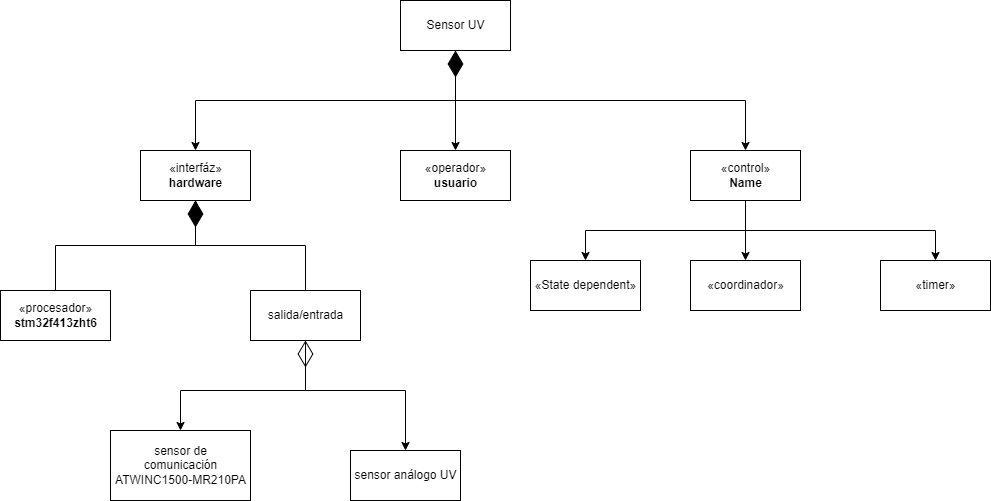

The diagram above was exported from draw.io. Its source (the exported page's mxGraphModel, read from the mxfile embedded in the PNG):
<mxGraphModel dx="1042" dy="521" grid="1" gridSize="10" guides="1" tooltips="1" connect="1" arrows="1" fold="1" page="1" pageScale="1" pageWidth="1100" pageHeight="850" math="0" shadow="0">
  <root>
    <mxCell id="0" />
    <mxCell id="1" parent="0" />
    <mxCell id="-A0z_rD8iKsI_beovT8i-13" style="edgeStyle=orthogonalEdgeStyle;rounded=0;orthogonalLoop=1;jettySize=auto;html=1;entryX=0.5;entryY=0;entryDx=0;entryDy=0;exitX=0.5;exitY=1;exitDx=0;exitDy=0;" parent="1" source="-A0z_rD8iKsI_beovT8i-2" target="-A0z_rD8iKsI_beovT8i-4" edge="1">
      <mxGeometry relative="1" as="geometry" />
    </mxCell>
    <mxCell id="-A0z_rD8iKsI_beovT8i-15" style="edgeStyle=orthogonalEdgeStyle;rounded=0;orthogonalLoop=1;jettySize=auto;html=1;exitX=0.5;exitY=1;exitDx=0;exitDy=0;entryX=0.5;entryY=0;entryDx=0;entryDy=0;" parent="1" source="-A0z_rD8iKsI_beovT8i-2" target="-A0z_rD8iKsI_beovT8i-12" edge="1">
      <mxGeometry relative="1" as="geometry" />
    </mxCell>
    <mxCell id="-A0z_rD8iKsI_beovT8i-42" style="edgeStyle=orthogonalEdgeStyle;rounded=0;orthogonalLoop=1;jettySize=auto;html=1;exitX=0.5;exitY=1;exitDx=0;exitDy=0;entryX=0.5;entryY=0;entryDx=0;entryDy=0;" parent="1" source="-A0z_rD8iKsI_beovT8i-2" target="-A0z_rD8iKsI_beovT8i-41" edge="1">
      <mxGeometry relative="1" as="geometry" />
    </mxCell>
    <mxCell id="-A0z_rD8iKsI_beovT8i-2" value="Sensor UV" style="html=1;" parent="1" vertex="1">
      <mxGeometry x="430" y="100" width="110" height="50" as="geometry" />
    </mxCell>
    <mxCell id="-A0z_rD8iKsI_beovT8i-36" style="edgeStyle=orthogonalEdgeStyle;rounded=0;orthogonalLoop=1;jettySize=auto;html=1;exitX=0.5;exitY=1;exitDx=0;exitDy=0;" parent="1" source="-A0z_rD8iKsI_beovT8i-4" target="-A0z_rD8iKsI_beovT8i-5" edge="1">
      <mxGeometry relative="1" as="geometry">
        <Array as="points">
          <mxPoint x="775" y="330" />
          <mxPoint x="775" y="330" />
        </Array>
      </mxGeometry>
    </mxCell>
    <mxCell id="-A0z_rD8iKsI_beovT8i-37" style="edgeStyle=orthogonalEdgeStyle;rounded=0;orthogonalLoop=1;jettySize=auto;html=1;exitX=0.5;exitY=1;exitDx=0;exitDy=0;entryX=0.5;entryY=0;entryDx=0;entryDy=0;" parent="1" source="-A0z_rD8iKsI_beovT8i-4" target="-A0z_rD8iKsI_beovT8i-9" edge="1">
      <mxGeometry relative="1" as="geometry" />
    </mxCell>
    <mxCell id="-A0z_rD8iKsI_beovT8i-38" style="edgeStyle=orthogonalEdgeStyle;rounded=0;orthogonalLoop=1;jettySize=auto;html=1;exitX=0.5;exitY=1;exitDx=0;exitDy=0;entryX=0.5;entryY=0;entryDx=0;entryDy=0;" parent="1" source="-A0z_rD8iKsI_beovT8i-4" target="-A0z_rD8iKsI_beovT8i-35" edge="1">
      <mxGeometry relative="1" as="geometry" />
    </mxCell>
    <mxCell id="-A0z_rD8iKsI_beovT8i-4" value="«control»&lt;br&gt;&lt;b&gt;Name&lt;/b&gt;" style="html=1;" parent="1" vertex="1">
      <mxGeometry x="720" y="250" width="110" height="50" as="geometry" />
    </mxCell>
    <mxCell id="-A0z_rD8iKsI_beovT8i-5" value="«coordinador»" style="html=1;" parent="1" vertex="1">
      <mxGeometry x="720" y="360" width="110" height="50" as="geometry" />
    </mxCell>
    <mxCell id="-A0z_rD8iKsI_beovT8i-9" value="«timer»" style="html=1;" parent="1" vertex="1">
      <mxGeometry x="910" y="360" width="110" height="50" as="geometry" />
    </mxCell>
    <mxCell id="-A0z_rD8iKsI_beovT8i-12" value="«interfáz»&lt;br&gt;&lt;b&gt;hardware&lt;/b&gt;" style="html=1;" parent="1" vertex="1">
      <mxGeometry x="170" y="250" width="110" height="50" as="geometry" />
    </mxCell>
    <mxCell id="-A0z_rD8iKsI_beovT8i-20" value="sensor análogo UV" style="html=1;" parent="1" vertex="1">
      <mxGeometry x="380" y="550" width="110" height="50" as="geometry" />
    </mxCell>
    <mxCell id="-A0z_rD8iKsI_beovT8i-24" value="sensor de &lt;br&gt;comunicación&lt;br&gt;ATWINC1500-MR210PA" style="html=1;" parent="1" vertex="1">
      <mxGeometry x="140" y="530" width="140" height="70" as="geometry" />
    </mxCell>
    <mxCell id="-A0z_rD8iKsI_beovT8i-39" style="edgeStyle=orthogonalEdgeStyle;rounded=0;orthogonalLoop=1;jettySize=auto;html=1;entryX=0.5;entryY=0;entryDx=0;entryDy=0;" parent="1" source="-A0z_rD8iKsI_beovT8i-27" target="-A0z_rD8iKsI_beovT8i-24" edge="1">
      <mxGeometry relative="1" as="geometry">
        <Array as="points">
          <mxPoint x="335" y="490" />
          <mxPoint x="210" y="490" />
        </Array>
      </mxGeometry>
    </mxCell>
    <mxCell id="-A0z_rD8iKsI_beovT8i-40" style="edgeStyle=orthogonalEdgeStyle;rounded=0;orthogonalLoop=1;jettySize=auto;html=1;exitX=0.5;exitY=1;exitDx=0;exitDy=0;entryX=0.5;entryY=0;entryDx=0;entryDy=0;" parent="1" source="-A0z_rD8iKsI_beovT8i-27" target="-A0z_rD8iKsI_beovT8i-20" edge="1">
      <mxGeometry relative="1" as="geometry">
        <Array as="points">
          <mxPoint x="335" y="490" />
          <mxPoint x="435" y="490" />
        </Array>
      </mxGeometry>
    </mxCell>
    <mxCell id="-A0z_rD8iKsI_beovT8i-43" style="edgeStyle=orthogonalEdgeStyle;rounded=0;orthogonalLoop=1;jettySize=auto;html=1;exitX=0.5;exitY=0;exitDx=0;exitDy=0;entryX=0.5;entryY=1;entryDx=0;entryDy=0;" parent="1" source="-A0z_rD8iKsI_beovT8i-27" target="-A0z_rD8iKsI_beovT8i-12" edge="1">
      <mxGeometry relative="1" as="geometry" />
    </mxCell>
    <mxCell id="-A0z_rD8iKsI_beovT8i-27" value="salida/entrada" style="html=1;" parent="1" vertex="1">
      <mxGeometry x="280" y="390" width="110" height="50" as="geometry" />
    </mxCell>
    <mxCell id="-A0z_rD8iKsI_beovT8i-44" style="edgeStyle=orthogonalEdgeStyle;rounded=0;orthogonalLoop=1;jettySize=auto;html=1;exitX=0.5;exitY=0;exitDx=0;exitDy=0;entryX=0.5;entryY=1;entryDx=0;entryDy=0;" parent="1" source="-A0z_rD8iKsI_beovT8i-29" target="-A0z_rD8iKsI_beovT8i-12" edge="1">
      <mxGeometry relative="1" as="geometry" />
    </mxCell>
    <mxCell id="-A0z_rD8iKsI_beovT8i-29" value="«procesador»&lt;br&gt;&lt;b&gt;stm32f413zht6&lt;/b&gt;" style="html=1;" parent="1" vertex="1">
      <mxGeometry x="30" y="390" width="110" height="50" as="geometry" />
    </mxCell>
    <mxCell id="-A0z_rD8iKsI_beovT8i-34" value="" style="endArrow=diamondThin;endFill=1;endSize=24;html=1;rounded=0;entryX=0.5;entryY=1;entryDx=0;entryDy=0;" parent="1" target="-A0z_rD8iKsI_beovT8i-12" edge="1">
      <mxGeometry width="160" relative="1" as="geometry">
        <mxPoint x="225" y="340" as="sourcePoint" />
        <mxPoint x="460" y="320" as="targetPoint" />
      </mxGeometry>
    </mxCell>
    <mxCell id="-A0z_rD8iKsI_beovT8i-35" value="«State dependent»" style="html=1;" parent="1" vertex="1">
      <mxGeometry x="560" y="360" width="110" height="50" as="geometry" />
    </mxCell>
    <mxCell id="-A0z_rD8iKsI_beovT8i-32" value="" style="endArrow=diamondThin;endFill=0;endSize=24;html=1;rounded=0;entryX=0.5;entryY=1;entryDx=0;entryDy=0;" parent="1" target="-A0z_rD8iKsI_beovT8i-27" edge="1">
      <mxGeometry width="160" relative="1" as="geometry">
        <mxPoint x="335" y="490" as="sourcePoint" />
        <mxPoint x="295" y="460" as="targetPoint" />
        <Array as="points">
          <mxPoint x="335" y="460" />
        </Array>
      </mxGeometry>
    </mxCell>
    <mxCell id="-A0z_rD8iKsI_beovT8i-41" value="«operador»&lt;br&gt;&lt;b&gt;usuario&lt;/b&gt;" style="html=1;" parent="1" vertex="1">
      <mxGeometry x="430" y="250" width="110" height="50" as="geometry" />
    </mxCell>
    <mxCell id="-A0z_rD8iKsI_beovT8i-47" value="" style="endArrow=diamondThin;endFill=1;endSize=24;html=1;rounded=0;entryX=0.5;entryY=1;entryDx=0;entryDy=0;" parent="1" target="-A0z_rD8iKsI_beovT8i-2" edge="1">
      <mxGeometry width="160" relative="1" as="geometry">
        <mxPoint x="485" y="220" as="sourcePoint" />
        <mxPoint x="480" y="150" as="targetPoint" />
      </mxGeometry>
    </mxCell>
  </root>
</mxGraphModel>